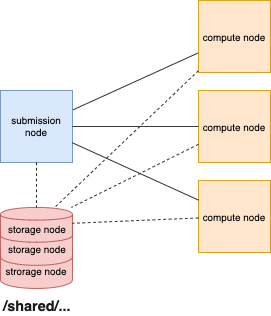

The diagram above was exported from draw.io. Its source (the exported page's mxGraphModel, read from the mxfile embedded in the PNG):
<mxGraphModel dx="1106" dy="830" grid="1" gridSize="10" guides="1" tooltips="1" connect="1" arrows="1" fold="1" page="1" pageScale="1" pageWidth="827" pageHeight="1169" math="0" shadow="0">
  <root>
    <mxCell id="0" />
    <mxCell id="1" parent="0" />
    <mxCell id="2" style="rounded=0;orthogonalLoop=1;jettySize=auto;html=1;labelBackgroundColor=none;startArrow=none;startFill=0;endArrow=none;endFill=0;strokeColor=#1A1A1A;strokeWidth=1;fontSize=11;fontColor=#FFFFFF;" edge="1" source="3" target="4" parent="1">
      <mxGeometry relative="1" as="geometry" />
    </mxCell>
    <mxCell id="3" value="submission node" style="whiteSpace=wrap;html=1;aspect=fixed;fillColor=#dae8fc;fontSize=11;strokeColor=#6c8ebf;" vertex="1" parent="1">
      <mxGeometry x="140" y="230" width="80" height="80" as="geometry" />
    </mxCell>
    <mxCell id="4" value="compute node" style="whiteSpace=wrap;html=1;aspect=fixed;fillColor=#ffe6cc;fontSize=11;strokeColor=#d79b00;" vertex="1" parent="1">
      <mxGeometry x="360" y="130" width="80" height="80" as="geometry" />
    </mxCell>
    <mxCell id="5" value="compute node" style="whiteSpace=wrap;html=1;aspect=fixed;fillColor=#ffe6cc;fontSize=11;strokeColor=#d79b00;" vertex="1" parent="1">
      <mxGeometry x="360" y="230" width="80" height="80" as="geometry" />
    </mxCell>
    <mxCell id="6" value="compute node" style="whiteSpace=wrap;html=1;aspect=fixed;fillColor=#ffe6cc;fontSize=11;strokeColor=#d79b00;" vertex="1" parent="1">
      <mxGeometry x="360" y="330" width="80" height="80" as="geometry" />
    </mxCell>
    <mxCell id="7" style="rounded=0;orthogonalLoop=1;jettySize=auto;html=1;labelBackgroundColor=none;startArrow=none;startFill=0;endArrow=none;endFill=0;strokeColor=#1A1A1A;strokeWidth=1;fontSize=11;fontColor=#FFFFFF;" edge="1" source="3" target="5" parent="1">
      <mxGeometry relative="1" as="geometry">
        <mxPoint x="230" y="240" as="sourcePoint" />
        <mxPoint x="290" y="180" as="targetPoint" />
      </mxGeometry>
    </mxCell>
    <mxCell id="8" style="rounded=0;orthogonalLoop=1;jettySize=auto;html=1;labelBackgroundColor=none;startArrow=none;startFill=0;endArrow=none;endFill=0;strokeColor=#1A1A1A;strokeWidth=1;fontSize=11;fontColor=#FFFFFF;" edge="1" source="3" target="6" parent="1">
      <mxGeometry relative="1" as="geometry">
        <mxPoint x="240" y="250" as="sourcePoint" />
        <mxPoint x="300" y="190" as="targetPoint" />
      </mxGeometry>
    </mxCell>
    <mxCell id="9" value="" style="group" vertex="1" connectable="0" parent="1">
      <mxGeometry x="140" y="360" width="80" height="90" as="geometry" />
    </mxCell>
    <mxCell id="10" value="strorage node" style="shape=cylinder;whiteSpace=wrap;html=1;boundedLbl=1;backgroundOutline=1;fillColor=#f8cecc;fontSize=11;strokeColor=#b85450;" vertex="1" parent="9">
      <mxGeometry y="38.571428571428555" width="80" height="51.42857142857142" as="geometry" />
    </mxCell>
    <mxCell id="11" value="storage node" style="shape=cylinder;whiteSpace=wrap;html=1;boundedLbl=1;backgroundOutline=1;fillColor=#f8cecc;fontSize=11;strokeColor=#b85450;" vertex="1" parent="9">
      <mxGeometry y="12.85714285714289" width="80" height="51.42857142857142" as="geometry" />
    </mxCell>
    <mxCell id="12" value="storage node" style="shape=cylinder;whiteSpace=wrap;html=1;boundedLbl=1;backgroundOutline=1;fillColor=#f8cecc;fontSize=11;strokeColor=#b85450;" vertex="1" parent="9">
      <mxGeometry width="80" height="38.57142857142857" as="geometry" />
    </mxCell>
    <mxCell id="13" style="rounded=0;orthogonalLoop=1;jettySize=auto;html=1;labelBackgroundColor=none;startArrow=none;startFill=0;endArrow=none;endFill=0;strokeColor=#1A1A1A;strokeWidth=1;fontSize=11;fontColor=#FFFFFF;dashed=1;" edge="1" source="3" target="12" parent="1">
      <mxGeometry relative="1" as="geometry">
        <mxPoint x="230" y="308.57142857142844" as="sourcePoint" />
        <mxPoint x="290" y="351.42857142857133" as="targetPoint" />
      </mxGeometry>
    </mxCell>
    <mxCell id="14" style="rounded=0;orthogonalLoop=1;jettySize=auto;html=1;labelBackgroundColor=none;startArrow=none;startFill=0;endArrow=none;endFill=0;strokeColor=#1A1A1A;strokeWidth=1;fontSize=11;fontColor=#FFFFFF;dashed=1;" edge="1" source="4" target="12" parent="1">
      <mxGeometry relative="1" as="geometry">
        <mxPoint x="190" y="320" as="sourcePoint" />
        <mxPoint x="190" y="480" as="targetPoint" />
      </mxGeometry>
    </mxCell>
    <mxCell id="15" style="rounded=0;orthogonalLoop=1;jettySize=auto;html=1;labelBackgroundColor=none;startArrow=none;startFill=0;endArrow=none;endFill=0;strokeColor=#1A1A1A;strokeWidth=1;fontSize=11;fontColor=#FFFFFF;dashed=1;" edge="1" source="5" target="12" parent="1">
      <mxGeometry relative="1" as="geometry">
        <mxPoint x="200" y="330" as="sourcePoint" />
        <mxPoint x="200" y="490" as="targetPoint" />
      </mxGeometry>
    </mxCell>
    <mxCell id="16" style="rounded=0;orthogonalLoop=1;jettySize=auto;html=1;labelBackgroundColor=none;startArrow=none;startFill=0;endArrow=none;endFill=0;strokeColor=#1A1A1A;strokeWidth=1;fontSize=11;fontColor=#FFFFFF;dashed=1;" edge="1" source="6" target="12" parent="1">
      <mxGeometry relative="1" as="geometry">
        <mxPoint x="210" y="340" as="sourcePoint" />
        <mxPoint x="210" y="500" as="targetPoint" />
      </mxGeometry>
    </mxCell>
    <mxCell id="17" value="/shared/..." style="text;html=1;strokeColor=none;fillColor=none;align=center;verticalAlign=middle;whiteSpace=wrap;rounded=0;fontSize=16;fontColor=#1A1A1A;fontStyle=1" vertex="1" parent="1">
      <mxGeometry x="160" y="460" width="40" height="20" as="geometry" />
    </mxCell>
  </root>
</mxGraphModel>